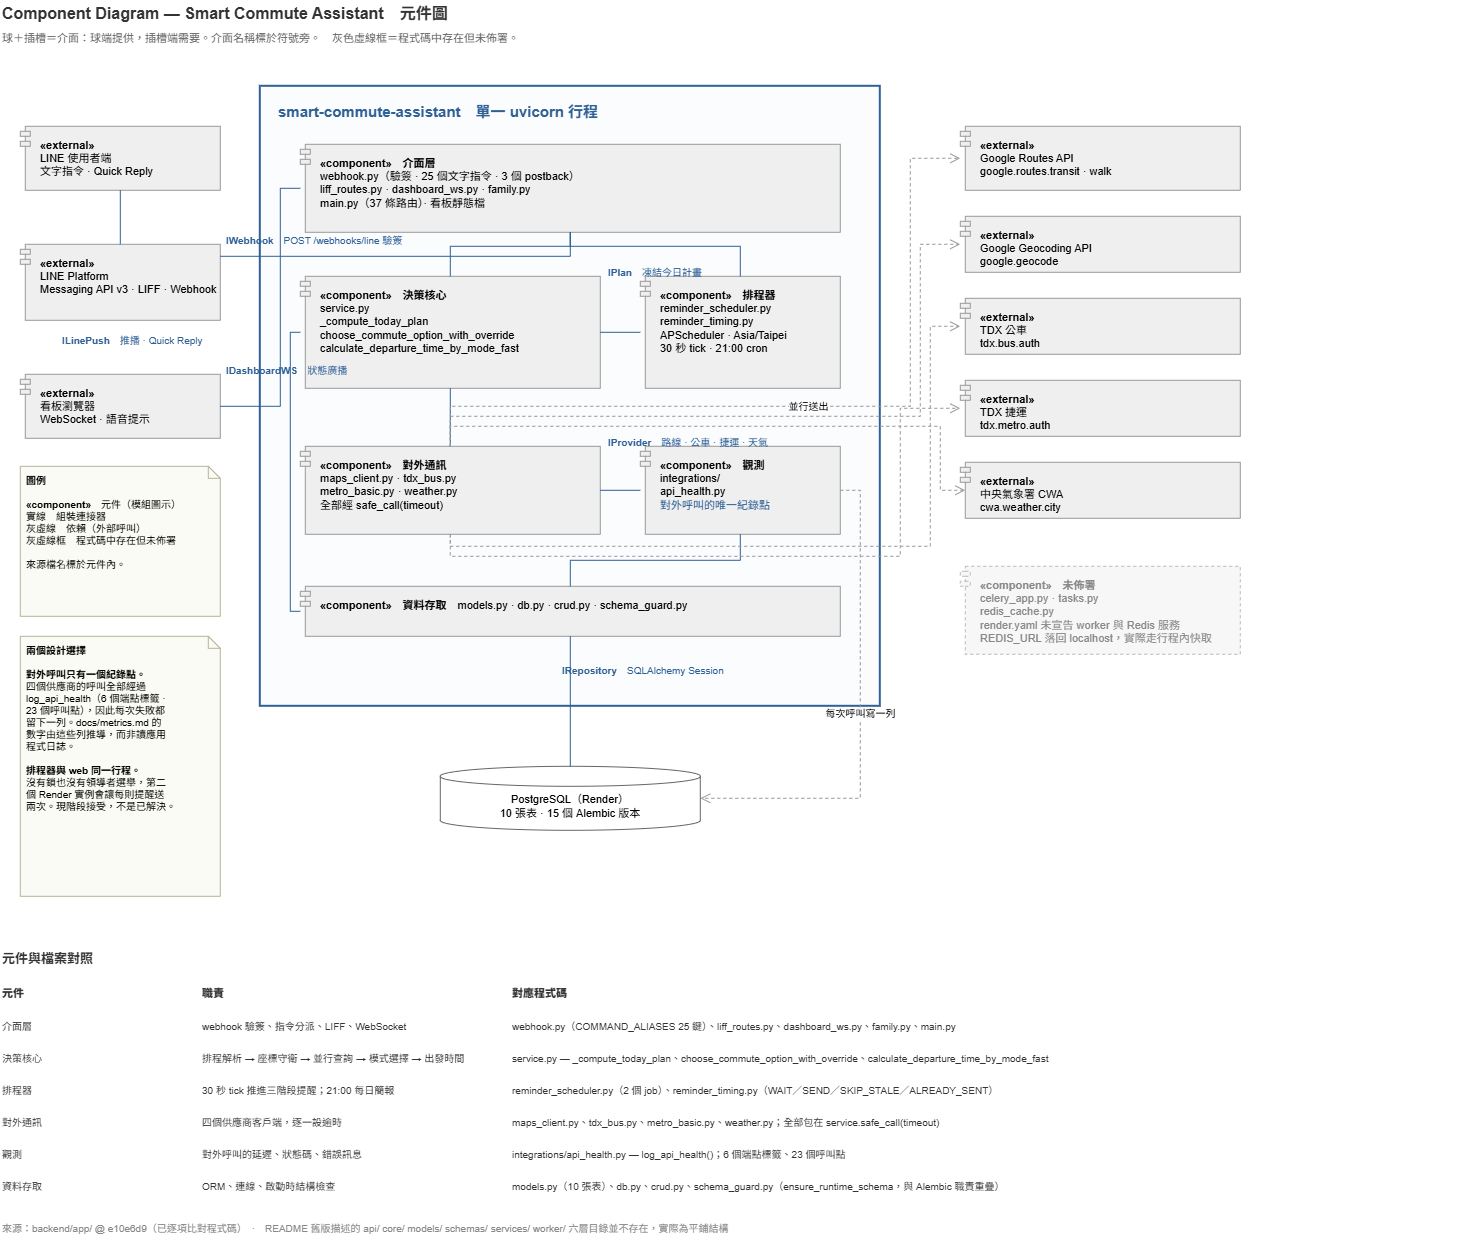

The diagram above was exported from draw.io. Its source (the exported page's mxGraphModel, read from the mxfile embedded in the PNG):
<mxGraphModel dx="1290" dy="772" grid="1" gridSize="10" guides="1" tooltips="1" connect="1" arrows="1" fold="1" page="1" pageScale="1" pageWidth="1560" pageHeight="1420" math="0" shadow="0">
  <root>
    <mxCell id="0" />
    <mxCell id="1" parent="0" />
    <mxCell id="c1" parent="1" style="text;html=1;align=left;verticalAlign=middle;fontSize=16;fontStyle=1;fontColor=#333333;" value="Component Diagram — Smart Commute Assistant　元件圖" vertex="1">
      <mxGeometry height="26" width="800" x="40" y="24" as="geometry" />
    </mxCell>
    <mxCell id="c2" parent="1" style="text;html=1;align=left;verticalAlign=middle;fontSize=11;fontColor=#666666;" value="球＋插槽＝介面：球端提供，插槽端需要。介面名稱標於符號旁。　灰色虛線框＝程式碼中存在但未佈署。" vertex="1">
      <mxGeometry height="20" width="1000" x="40" y="52" as="geometry" />
    </mxCell>
    <mxCell id="c3" parent="1" style="shape=module;jettyWidth=10;jettyHeight=5;whiteSpace=wrap;html=1;fillColor=#efefef;strokeColor=#999999;fontSize=11;align=left;verticalAlign=top;spacingLeft=18;spacingTop=6;" value="&lt;b&gt;«external»&lt;/b&gt;&lt;br&gt;LINE 使用者端&lt;br&gt;文字指令 · Quick Reply" vertex="1">
      <mxGeometry height="64" width="200" x="60" y="150" as="geometry" />
    </mxCell>
    <mxCell id="c4" parent="1" style="shape=module;jettyWidth=10;jettyHeight=5;whiteSpace=wrap;html=1;fillColor=#efefef;strokeColor=#999999;fontSize=11;align=left;verticalAlign=top;spacingLeft=18;spacingTop=6;" value="&lt;b&gt;«external»&lt;/b&gt;&lt;br&gt;LINE Platform&lt;br&gt;Messaging API v3 · LIFF · Webhook" vertex="1">
      <mxGeometry height="76" width="200" x="60" y="268" as="geometry" />
    </mxCell>
    <mxCell id="c5" parent="1" style="shape=module;jettyWidth=10;jettyHeight=5;whiteSpace=wrap;html=1;fillColor=#efefef;strokeColor=#999999;fontSize=11;align=left;verticalAlign=top;spacingLeft=18;spacingTop=6;" value="&lt;b&gt;«external»&lt;/b&gt;&lt;br&gt;看板瀏覽器&lt;br&gt;WebSocket · 語音提示" vertex="1">
      <mxGeometry height="64" width="200" x="60" y="398" as="geometry" />
    </mxCell>
    <mxCell id="c6" parent="1" style="rounded=0;whiteSpace=wrap;html=1;fillColor=#fbfcfe;strokeColor=#2f6096;strokeWidth=2;verticalAlign=top;align=left;spacingLeft=16;spacingTop=10;fontSize=15;fontStyle=1;fontColor=#2f6096;" value="smart-commute-assistant　單一 uvicorn 行程" vertex="1">
      <mxGeometry height="620" width="620" x="300" y="110" as="geometry" />
    </mxCell>
    <mxCell id="c7" parent="1" style="shape=module;jettyWidth=10;jettyHeight=5;whiteSpace=wrap;html=1;fillColor=#efefef;strokeColor=#999999;fontSize=11;align=left;verticalAlign=top;spacingLeft=18;spacingTop=6;" value="&lt;b&gt;«component»　介面層&lt;/b&gt;&lt;br&gt;webhook.py（驗簽 · 25 個文字指令 · 3 個 postback）&lt;br&gt;liff_routes.py · dashboard_ws.py · family.py&lt;br&gt;main.py（37 條路由）· 看板靜態檔" vertex="1">
      <mxGeometry height="88" width="540" x="340" y="168" as="geometry" />
    </mxCell>
    <mxCell id="c8" parent="1" style="shape=module;jettyWidth=10;jettyHeight=5;whiteSpace=wrap;html=1;fillColor=#efefef;strokeColor=#999999;fontSize=11;align=left;verticalAlign=top;spacingLeft=18;spacingTop=6;" value="&lt;b&gt;«component»　決策核心&lt;/b&gt;&lt;br&gt;service.py&lt;br&gt;_compute_today_plan&lt;br&gt;choose_commute_option_with_override&lt;br&gt;calculate_departure_time_by_mode_fast" vertex="1">
      <mxGeometry height="112" width="300" x="340" y="300" as="geometry" />
    </mxCell>
    <mxCell id="c9" parent="1" style="shape=module;jettyWidth=10;jettyHeight=5;whiteSpace=wrap;html=1;fillColor=#efefef;strokeColor=#999999;fontSize=11;align=left;verticalAlign=top;spacingLeft=18;spacingTop=6;" value="&lt;b&gt;«component»　排程器&lt;/b&gt;&lt;br&gt;reminder_scheduler.py&lt;br&gt;reminder_timing.py&lt;br&gt;APScheduler · Asia/Taipei&lt;br&gt;30 秒 tick · 21:00 cron" vertex="1">
      <mxGeometry height="112" width="200" x="680" y="300" as="geometry" />
    </mxCell>
    <mxCell id="c10" parent="1" style="shape=module;jettyWidth=10;jettyHeight=5;whiteSpace=wrap;html=1;fillColor=#efefef;strokeColor=#999999;fontSize=11;align=left;verticalAlign=top;spacingLeft=18;spacingTop=6;" value="&lt;b&gt;«component»　對外通訊&lt;/b&gt;&lt;br&gt;maps_client.py · tdx_bus.py&lt;br&gt;metro_basic.py · weather.py&lt;br&gt;全部經 safe_call(timeout)" vertex="1">
      <mxGeometry height="88" width="300" x="340" y="470" as="geometry" />
    </mxCell>
    <mxCell id="c11" parent="1" style="shape=module;jettyWidth=10;jettyHeight=5;whiteSpace=wrap;html=1;fillColor=#efefef;strokeColor=#999999;fontSize=11;align=left;verticalAlign=top;spacingLeft=18;spacingTop=6;" value="&lt;b&gt;«component»　觀測&lt;/b&gt;&lt;br&gt;integrations/&lt;br&gt;api_health.py&lt;br&gt;&lt;font color='#2f6096'&gt;對外呼叫的唯一紀錄點&lt;/font&gt;" vertex="1">
      <mxGeometry height="88" width="200" x="680" y="470" as="geometry" />
    </mxCell>
    <mxCell id="c12" parent="1" style="shape=module;jettyWidth=10;jettyHeight=5;whiteSpace=wrap;html=1;fillColor=#efefef;strokeColor=#999999;fontSize=11;align=left;verticalAlign=top;spacingLeft=18;spacingTop=6;" value="&lt;b&gt;«component»　資料存取&lt;/b&gt;　models.py · db.py · crud.py · schema_guard.py" vertex="1">
      <mxGeometry height="50" width="540" x="340" y="610" as="geometry" />
    </mxCell>
    <mxCell id="c13" parent="1" style="shape=cylinder3;whiteSpace=wrap;html=1;boundedLbl=1;backgroundOutline=1;size=10;fillColor=#ffffff;strokeColor=#666666;fontSize=11;verticalAlign=middle;" value="PostgreSQL（Render）&lt;br&gt;10 張表 · 15 個 Alembic 版本" vertex="1">
      <mxGeometry height="64" width="260" x="480" y="790" as="geometry" />
    </mxCell>
    <mxCell id="c14" parent="1" style="shape=module;jettyWidth=10;jettyHeight=5;whiteSpace=wrap;html=1;fillColor=#efefef;strokeColor=#999999;fontSize=11;align=left;verticalAlign=top;spacingLeft=18;spacingTop=6;" value="&lt;b&gt;«external»&lt;/b&gt;&lt;br&gt;Google Routes API&lt;br&gt;google.routes.transit · walk" vertex="1">
      <mxGeometry height="64" width="280" x="1000" y="150" as="geometry" />
    </mxCell>
    <mxCell id="c15" parent="1" style="shape=module;jettyWidth=10;jettyHeight=5;whiteSpace=wrap;html=1;fillColor=#efefef;strokeColor=#999999;fontSize=11;align=left;verticalAlign=top;spacingLeft=18;spacingTop=6;" value="&lt;b&gt;«external»&lt;/b&gt;&lt;br&gt;Google Geocoding API&lt;br&gt;google.geocode" vertex="1">
      <mxGeometry height="56" width="280" x="1000" y="240" as="geometry" />
    </mxCell>
    <mxCell id="c16" parent="1" style="shape=module;jettyWidth=10;jettyHeight=5;whiteSpace=wrap;html=1;fillColor=#efefef;strokeColor=#999999;fontSize=11;align=left;verticalAlign=top;spacingLeft=18;spacingTop=6;" value="&lt;b&gt;«external»&lt;/b&gt;&lt;br&gt;TDX 公車&lt;br&gt;tdx.bus.auth" vertex="1">
      <mxGeometry height="56" width="280" x="1000" y="322" as="geometry" />
    </mxCell>
    <mxCell id="c17" parent="1" style="shape=module;jettyWidth=10;jettyHeight=5;whiteSpace=wrap;html=1;fillColor=#efefef;strokeColor=#999999;fontSize=11;align=left;verticalAlign=top;spacingLeft=18;spacingTop=6;" value="&lt;b&gt;«external»&lt;/b&gt;&lt;br&gt;TDX 捷運&lt;br&gt;tdx.metro.auth" vertex="1">
      <mxGeometry height="56" width="280" x="1000" y="404" as="geometry" />
    </mxCell>
    <mxCell id="c18" parent="1" style="shape=module;jettyWidth=10;jettyHeight=5;whiteSpace=wrap;html=1;fillColor=#efefef;strokeColor=#999999;fontSize=11;align=left;verticalAlign=top;spacingLeft=18;spacingTop=6;" value="&lt;b&gt;«external»&lt;/b&gt;&lt;br&gt;中央氣象署 CWA&lt;br&gt;cwa.weather.city" vertex="1">
      <mxGeometry height="56" width="280" x="1000" y="486" as="geometry" />
    </mxCell>
    <mxCell id="c19" parent="1" style="shape=module;jettyWidth=10;jettyHeight=5;whiteSpace=wrap;html=1;fillColor=#f7f7f7;strokeColor=#bbbbbb;dashed=1;fontSize=11;align=left;verticalAlign=top;spacingLeft=18;spacingTop=6;fontColor=#888888;" value="&lt;b&gt;«component»　未佈署&lt;/b&gt;&lt;br&gt;celery_app.py · tasks.py&lt;br&gt;redis_cache.py&lt;br&gt;render.yaml 未宣告 worker 與 Redis 服務&lt;br&gt;REDIS_URL 落回 localhost，實際走行程內快取" vertex="1">
      <mxGeometry height="88" width="280" x="1000" y="590" as="geometry" />
    </mxCell>
    <mxCell id="c20" parent="1" style="text;html=1;align=left;verticalAlign=middle;fontSize=10;fontColor=#2f6096;" value="&lt;b&gt;IWebhook&lt;/b&gt;　POST /webhooks/line 驗簽" vertex="1">
      <mxGeometry height="16" width="240" x="264" y="256" as="geometry" />
    </mxCell>
    <mxCell id="c21" parent="1" style="text;html=1;align=left;verticalAlign=middle;fontSize=10;fontColor=#2f6096;" value="&lt;b&gt;ILinePush&lt;/b&gt;　推播 · Quick Reply" vertex="1">
      <mxGeometry height="16" width="220" x="100" y="356" as="geometry" />
    </mxCell>
    <mxCell id="c22" parent="1" style="text;html=1;align=left;verticalAlign=middle;fontSize=10;fontColor=#2f6096;" value="&lt;b&gt;IDashboardWS&lt;/b&gt;　狀態廣播" vertex="1">
      <mxGeometry height="16" width="200" x="264" y="386" as="geometry" />
    </mxCell>
    <mxCell id="c23" parent="1" style="text;html=1;align=left;verticalAlign=middle;fontSize=10;fontColor=#2f6096;" value="&lt;b&gt;IPlan&lt;/b&gt;　凍結今日計畫" vertex="1">
      <mxGeometry height="16" width="160" x="646" y="288" as="geometry" />
    </mxCell>
    <mxCell id="c24" parent="1" style="text;html=1;align=left;verticalAlign=middle;fontSize=10;fontColor=#2f6096;" value="&lt;b&gt;IProvider&lt;/b&gt;　路線 · 公車 · 捷運 · 天氣" vertex="1">
      <mxGeometry height="16" width="240" x="646" y="458" as="geometry" />
    </mxCell>
    <mxCell id="c25" parent="1" style="text;html=1;align=left;verticalAlign=middle;fontSize=10;fontColor=#2f6096;" value="&lt;b&gt;IRepository&lt;/b&gt;　SQLAlchemy Session" vertex="1">
      <mxGeometry height="16" width="240" x="600" y="686" as="geometry" />
    </mxCell>
    <mxCell id="c26" edge="1" parent="1" source="c3" style="endArrow=none;html=1;rounded=0;strokeColor=#2f6096;strokeWidth=1;edgeStyle=orthogonalEdgeStyle;" target="c4" value="">
      <mxGeometry relative="1" as="geometry" />
    </mxCell>
    <mxCell id="c27" edge="1" parent="1" source="c4" style="endArrow=none;html=1;rounded=0;strokeColor=#2f6096;strokeWidth=1;edgeStyle=orthogonalEdgeStyle;" target="c7" value="">
      <mxGeometry relative="1" as="geometry">
        <Array as="points">
          <mxPoint x="610" y="280" />
        </Array>
      </mxGeometry>
    </mxCell>
    <mxCell id="c28" edge="1" parent="1" source="c5" style="endArrow=none;html=1;rounded=0;strokeColor=#2f6096;strokeWidth=1;edgeStyle=orthogonalEdgeStyle;" target="c7" value="">
      <mxGeometry relative="1" as="geometry">
        <Array as="points">
          <mxPoint x="320" y="430" />
          <mxPoint x="320" y="212" />
        </Array>
      </mxGeometry>
    </mxCell>
    <mxCell id="c29" edge="1" parent="1" source="c7" style="endArrow=none;html=1;rounded=0;strokeColor=#2f6096;strokeWidth=1;edgeStyle=orthogonalEdgeStyle;" target="c8" value="">
      <mxGeometry relative="1" as="geometry">
        <Array as="points">
          <mxPoint x="610" y="270" />
          <mxPoint x="490" y="270" />
        </Array>
      </mxGeometry>
    </mxCell>
    <mxCell id="c30" edge="1" parent="1" source="c9" style="endArrow=none;html=1;rounded=0;strokeColor=#2f6096;strokeWidth=1;edgeStyle=orthogonalEdgeStyle;" target="c8" value="">
      <mxGeometry relative="1" as="geometry" />
    </mxCell>
    <mxCell id="c31" edge="1" parent="1" source="c9" style="endArrow=none;html=1;rounded=0;strokeColor=#2f6096;strokeWidth=1;edgeStyle=orthogonalEdgeStyle;" target="c7" value="">
      <mxGeometry relative="1" as="geometry">
        <Array as="points">
          <mxPoint x="780" y="270" />
          <mxPoint x="610" y="270" />
        </Array>
      </mxGeometry>
    </mxCell>
    <mxCell id="c32" edge="1" parent="1" source="c8" style="endArrow=none;html=1;rounded=0;strokeColor=#2f6096;strokeWidth=1;edgeStyle=orthogonalEdgeStyle;" target="c10" value="">
      <mxGeometry relative="1" as="geometry" />
    </mxCell>
    <mxCell id="c33" edge="1" parent="1" source="c8" style="endArrow=none;html=1;rounded=0;strokeColor=#2f6096;strokeWidth=1;edgeStyle=orthogonalEdgeStyle;" target="c12" value="">
      <mxGeometry relative="1" as="geometry">
        <Array as="points">
          <mxPoint x="330" y="356" />
          <mxPoint x="330" y="635" />
        </Array>
      </mxGeometry>
    </mxCell>
    <mxCell id="c34" edge="1" parent="1" source="c10" style="endArrow=none;html=1;rounded=0;strokeColor=#2f6096;strokeWidth=1;edgeStyle=orthogonalEdgeStyle;" target="c11" value="">
      <mxGeometry relative="1" as="geometry" />
    </mxCell>
    <mxCell id="c35" edge="1" parent="1" source="c11" style="endArrow=none;html=1;rounded=0;strokeColor=#2f6096;strokeWidth=1;edgeStyle=orthogonalEdgeStyle;" target="c12" value="">
      <mxGeometry relative="1" as="geometry">
        <Array as="points">
          <mxPoint x="780" y="584" />
        </Array>
      </mxGeometry>
    </mxCell>
    <mxCell id="c36" edge="1" parent="1" source="c12" style="endArrow=none;html=1;rounded=0;strokeColor=#2f6096;strokeWidth=1;edgeStyle=orthogonalEdgeStyle;" target="c13" value="">
      <mxGeometry relative="1" as="geometry" />
    </mxCell>
    <mxCell id="c37" edge="1" parent="1" source="c10" style="endArrow=open;endSize=8;html=1;rounded=0;strokeColor=#999999;dashed=1;edgeStyle=orthogonalEdgeStyle;fontSize=10;labelBackgroundColor=#ffffff;" target="c14" value="並行送出">
      <mxGeometry relative="1" as="geometry">
        <Array as="points">
          <mxPoint x="490" y="430" />
          <mxPoint x="950" y="430" />
          <mxPoint x="950" y="182" />
        </Array>
      </mxGeometry>
    </mxCell>
    <mxCell id="c38" edge="1" parent="1" source="c10" style="endArrow=open;endSize=8;html=1;rounded=0;strokeColor=#999999;dashed=1;edgeStyle=orthogonalEdgeStyle;fontSize=10;labelBackgroundColor=#ffffff;" target="c15" value="">
      <mxGeometry relative="1" as="geometry">
        <Array as="points">
          <mxPoint x="490" y="440" />
          <mxPoint x="960" y="440" />
          <mxPoint x="960" y="268" />
        </Array>
      </mxGeometry>
    </mxCell>
    <mxCell id="c39" edge="1" parent="1" source="c10" style="endArrow=open;endSize=8;html=1;rounded=0;strokeColor=#999999;dashed=1;edgeStyle=orthogonalEdgeStyle;fontSize=10;labelBackgroundColor=#ffffff;" target="c16" value="">
      <mxGeometry relative="1" as="geometry">
        <Array as="points">
          <mxPoint x="490" y="570" />
          <mxPoint x="970" y="570" />
          <mxPoint x="970" y="350" />
        </Array>
      </mxGeometry>
    </mxCell>
    <mxCell id="c40" edge="1" parent="1" source="c10" style="endArrow=open;endSize=8;html=1;rounded=0;strokeColor=#999999;dashed=1;edgeStyle=orthogonalEdgeStyle;fontSize=10;labelBackgroundColor=#ffffff;" target="c17" value="">
      <mxGeometry relative="1" as="geometry">
        <Array as="points">
          <mxPoint x="490" y="580" />
          <mxPoint x="940" y="580" />
          <mxPoint x="940" y="432" />
        </Array>
      </mxGeometry>
    </mxCell>
    <mxCell id="c41" edge="1" parent="1" source="c10" style="endArrow=open;endSize=8;html=1;rounded=0;strokeColor=#999999;dashed=1;edgeStyle=orthogonalEdgeStyle;fontSize=10;labelBackgroundColor=#ffffff;entryX=0;entryY=0.5;entryDx=5;entryDy=0;entryPerimeter=0;" target="c18" value="">
      <mxGeometry relative="1" as="geometry">
        <Array as="points">
          <mxPoint x="490" y="450" />
          <mxPoint x="980" y="450" />
          <mxPoint x="980" y="514" />
        </Array>
      </mxGeometry>
    </mxCell>
    <mxCell id="c42" edge="1" parent="1" source="c11" style="endArrow=open;endSize=8;html=1;rounded=0;strokeColor=#999999;dashed=1;edgeStyle=orthogonalEdgeStyle;fontSize=10;labelBackgroundColor=#ffffff;" target="c13" value="每次呼叫寫一列">
      <mxGeometry relative="1" as="geometry">
        <Array as="points">
          <mxPoint x="900" y="514" />
          <mxPoint x="900" y="822" />
        </Array>
      </mxGeometry>
    </mxCell>
    <mxCell id="c43" parent="1" style="shape=note;whiteSpace=wrap;html=1;fillColor=#fbfbf5;strokeColor=#b8b39a;fontSize=10;size=12;align=left;verticalAlign=top;spacingLeft=4;spacingTop=2;" value="&lt;b&gt;圖例&lt;/b&gt;&lt;br&gt;&lt;br&gt;&lt;b&gt;«component»&lt;/b&gt;　元件（模組圖示）&lt;br&gt;實線　組裝連接器&lt;br&gt;灰虛線　依賴（外部呼叫）&lt;br&gt;灰虛線框　程式碼中存在但未佈署&lt;br&gt;&lt;br&gt;來源檔名標於元件內。" vertex="1">
      <mxGeometry height="150" width="200" x="60" y="490" as="geometry" />
    </mxCell>
    <mxCell id="c44" parent="1" style="shape=note;whiteSpace=wrap;html=1;fillColor=#fbfbf5;strokeColor=#b8b39a;fontSize=10;size=12;align=left;verticalAlign=top;spacingLeft=4;spacingTop=2;" value="&lt;b&gt;兩個設計選擇&lt;/b&gt;&lt;br&gt;&lt;br&gt;&lt;b&gt;對外呼叫只有一個紀錄點。&lt;/b&gt;&lt;br&gt;四個供應商的呼叫全部經過&lt;br&gt;log_api_health（6 個端點標籤 ·&lt;br&gt;23 個呼叫點），因此每次失敗都&lt;br&gt;留下一列。docs/metrics.md 的&lt;br&gt;數字由這些列推導，而非讀應用&lt;br&gt;程式日誌。&lt;br&gt;&lt;br&gt;&lt;b&gt;排程器與 web 同一行程。&lt;/b&gt;&lt;br&gt;沒有鎖也沒有領導者選舉，第二&lt;br&gt;個 Render 實例會讓每則提醒送&lt;br&gt;兩次。現階段接受，不是已解決。" vertex="1">
      <mxGeometry height="260" width="200" x="60" y="660" as="geometry" />
    </mxCell>
    <mxCell id="c45" parent="1" style="text;html=1;align=left;verticalAlign=middle;fontSize=13;fontStyle=1;fontColor=#333333;" value="元件與檔案對照" vertex="1">
      <mxGeometry height="24" width="400" x="40" y="970" as="geometry" />
    </mxCell>
    <mxCell id="c46" parent="1" style="text;html=1;align=left;verticalAlign=middle;fontSize=11;fontStyle=1;fontColor=#333333;" value="&lt;b&gt;元件&lt;/b&gt;" vertex="1">
      <mxGeometry height="26" width="190" x="40" y="1004" as="geometry" />
    </mxCell>
    <mxCell id="c47" parent="1" style="text;html=1;align=left;verticalAlign=middle;fontSize=11;fontStyle=1;fontColor=#333333;" value="&lt;b&gt;職責&lt;/b&gt;" vertex="1">
      <mxGeometry height="26" width="300" x="240" y="1004" as="geometry" />
    </mxCell>
    <mxCell id="c48" parent="1" style="text;html=1;align=left;verticalAlign=middle;fontSize=11;fontStyle=1;fontColor=#333333;" value="&lt;b&gt;對應程式碼&lt;/b&gt;" vertex="1">
      <mxGeometry height="26" width="960" x="550" y="1004" as="geometry" />
    </mxCell>
    <mxCell id="c49" parent="1" style="text;html=1;align=left;verticalAlign=middle;fontSize=10;fontColor=#333333;" value="介面層" vertex="1">
      <mxGeometry height="28" width="190" x="40" y="1036" as="geometry" />
    </mxCell>
    <mxCell id="c50" parent="1" style="text;html=1;align=left;verticalAlign=middle;fontSize=10;fontColor=#333333;" value="webhook 驗簽、指令分派、LIFF、WebSocket" vertex="1">
      <mxGeometry height="28" width="300" x="240" y="1036" as="geometry" />
    </mxCell>
    <mxCell id="c51" parent="1" style="text;html=1;align=left;verticalAlign=middle;fontSize=10;fontColor=#333333;" value="webhook.py（COMMAND_ALIASES 25 鍵）、liff_routes.py、dashboard_ws.py、family.py、main.py" vertex="1">
      <mxGeometry height="28" width="960" x="550" y="1036" as="geometry" />
    </mxCell>
    <mxCell id="c52" parent="1" style="text;html=1;align=left;verticalAlign=middle;fontSize=10;fontColor=#333333;" value="決策核心" vertex="1">
      <mxGeometry height="28" width="190" x="40" y="1068" as="geometry" />
    </mxCell>
    <mxCell id="c53" parent="1" style="text;html=1;align=left;verticalAlign=middle;fontSize=10;fontColor=#333333;" value="排程解析 → 座標守衛 → 並行查詢 → 模式選擇 → 出發時間" vertex="1">
      <mxGeometry height="28" width="300" x="240" y="1068" as="geometry" />
    </mxCell>
    <mxCell id="c54" parent="1" style="text;html=1;align=left;verticalAlign=middle;fontSize=10;fontColor=#333333;" value="service.py — _compute_today_plan、choose_commute_option_with_override、calculate_departure_time_by_mode_fast" vertex="1">
      <mxGeometry height="28" width="960" x="550" y="1068" as="geometry" />
    </mxCell>
    <mxCell id="c55" parent="1" style="text;html=1;align=left;verticalAlign=middle;fontSize=10;fontColor=#333333;" value="排程器" vertex="1">
      <mxGeometry height="28" width="190" x="40" y="1100" as="geometry" />
    </mxCell>
    <mxCell id="c56" parent="1" style="text;html=1;align=left;verticalAlign=middle;fontSize=10;fontColor=#333333;" value="30 秒 tick 推進三階段提醒；21:00 每日簡報" vertex="1">
      <mxGeometry height="28" width="300" x="240" y="1100" as="geometry" />
    </mxCell>
    <mxCell id="c57" parent="1" style="text;html=1;align=left;verticalAlign=middle;fontSize=10;fontColor=#333333;" value="reminder_scheduler.py（2 個 job）、reminder_timing.py（WAIT／SEND／SKIP_STALE／ALREADY_SENT）" vertex="1">
      <mxGeometry height="28" width="960" x="550" y="1100" as="geometry" />
    </mxCell>
    <mxCell id="c58" parent="1" style="text;html=1;align=left;verticalAlign=middle;fontSize=10;fontColor=#333333;" value="對外通訊" vertex="1">
      <mxGeometry height="28" width="190" x="40" y="1132" as="geometry" />
    </mxCell>
    <mxCell id="c59" parent="1" style="text;html=1;align=left;verticalAlign=middle;fontSize=10;fontColor=#333333;" value="四個供應商客戶端，逐一設逾時" vertex="1">
      <mxGeometry height="28" width="300" x="240" y="1132" as="geometry" />
    </mxCell>
    <mxCell id="c60" parent="1" style="text;html=1;align=left;verticalAlign=middle;fontSize=10;fontColor=#333333;" value="maps_client.py、tdx_bus.py、metro_basic.py、weather.py；全部包在 service.safe_call(timeout)" vertex="1">
      <mxGeometry height="28" width="960" x="550" y="1132" as="geometry" />
    </mxCell>
    <mxCell id="c61" parent="1" style="text;html=1;align=left;verticalAlign=middle;fontSize=10;fontColor=#333333;" value="觀測" vertex="1">
      <mxGeometry height="28" width="190" x="40" y="1164" as="geometry" />
    </mxCell>
    <mxCell id="c62" parent="1" style="text;html=1;align=left;verticalAlign=middle;fontSize=10;fontColor=#333333;" value="對外呼叫的延遲、狀態碼、錯誤訊息" vertex="1">
      <mxGeometry height="28" width="300" x="240" y="1164" as="geometry" />
    </mxCell>
    <mxCell id="c63" parent="1" style="text;html=1;align=left;verticalAlign=middle;fontSize=10;fontColor=#333333;" value="integrations/api_health.py — log_api_health()；6 個端點標籤、23 個呼叫點" vertex="1">
      <mxGeometry height="28" width="960" x="550" y="1164" as="geometry" />
    </mxCell>
    <mxCell id="c64" parent="1" style="text;html=1;align=left;verticalAlign=middle;fontSize=10;fontColor=#333333;" value="資料存取" vertex="1">
      <mxGeometry height="28" width="190" x="40" y="1196" as="geometry" />
    </mxCell>
    <mxCell id="c65" parent="1" style="text;html=1;align=left;verticalAlign=middle;fontSize=10;fontColor=#333333;" value="ORM、連線、啟動時結構檢查" vertex="1">
      <mxGeometry height="28" width="300" x="240" y="1196" as="geometry" />
    </mxCell>
    <mxCell id="c66" parent="1" style="text;html=1;align=left;verticalAlign=middle;fontSize=10;fontColor=#333333;" value="models.py（10 張表）、db.py、crud.py、schema_guard.py（ensure_runtime_schema，與 Alembic 職責重疊）" vertex="1">
      <mxGeometry height="28" width="960" x="550" y="1196" as="geometry" />
    </mxCell>
    <mxCell id="c67" parent="1" style="text;html=1;align=left;verticalAlign=middle;fontSize=10;fontColor=#888888;" value="來源：backend/app/ @ e10e6d9（已逐項比對程式碼）　·　README 舊版描述的 api/ core/ models/ schemas/ services/ worker/ 六層目錄並不存在，實際為平鋪結構" vertex="1">
      <mxGeometry height="20" width="1200" x="40" y="1242" as="geometry" />
    </mxCell>
  </root>
</mxGraphModel>